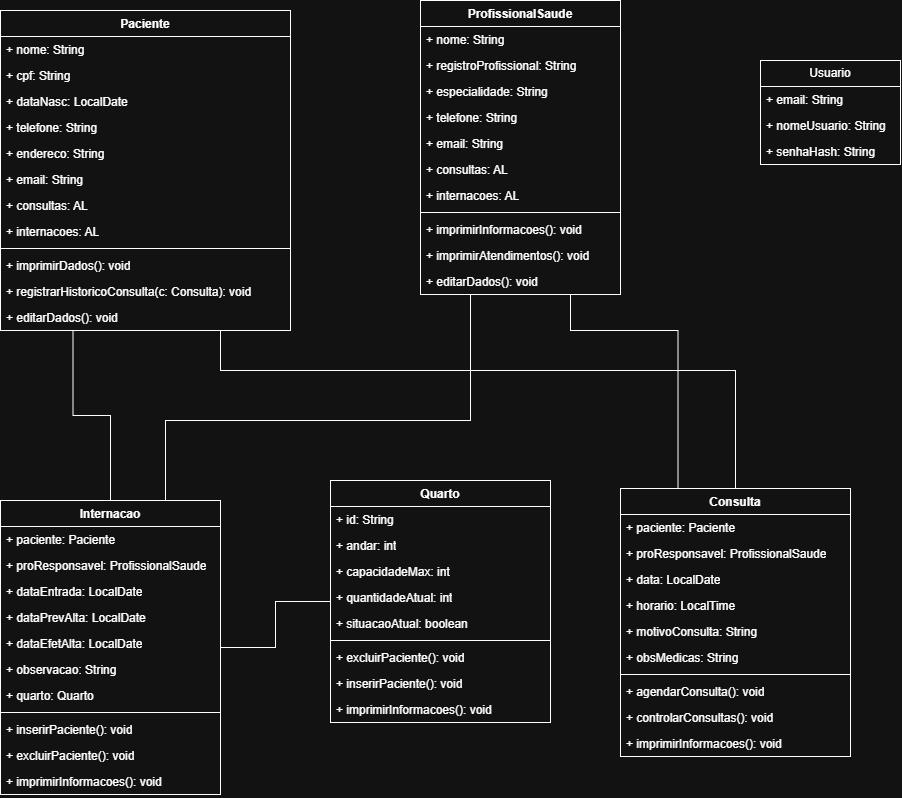

The diagram above was exported from draw.io. Its source (the exported page's mxGraphModel, read from the mxfile embedded in the PNG):
<mxGraphModel dx="1794" dy="977" grid="1" gridSize="10" guides="1" tooltips="1" connect="1" arrows="1" fold="1" page="1" pageScale="1" pageWidth="1200" pageHeight="1600" math="0" shadow="0">
  <root>
    <mxCell id="0" />
    <mxCell id="1" parent="0" />
    <mxCell id="pac" parent="1" style="swimlane;fontStyle=1;align=center;verticalAlign=top;childLayout=stackLayout;horizontal=1;startSize=26;horizontalStack=0;resizeParent=1;resizeParentMax=0;resizeLast=0;collapsible=1;marginBottom=0;whiteSpace=wrap;html=1;" value="Paciente" vertex="1">
      <mxGeometry height="320" width="290" x="190" y="50" as="geometry" />
    </mxCell>
    <mxCell id="pac_a0" parent="pac" style="text;strokeColor=none;fillColor=none;align=left;verticalAlign=top;spacingLeft=4;spacingRight=4;overflow=hidden;rotatable=0;points=[[0,0.5],[1,0.5]];portConstraint=eastwest;whiteSpace=wrap;html=1;" value="+ nome: String" vertex="1">
      <mxGeometry height="26" width="290" y="26" as="geometry" />
    </mxCell>
    <mxCell id="pac_a1" parent="pac" style="text;strokeColor=none;fillColor=none;align=left;verticalAlign=top;spacingLeft=4;spacingRight=4;overflow=hidden;rotatable=0;points=[[0,0.5],[1,0.5]];portConstraint=eastwest;whiteSpace=wrap;html=1;" value="+ cpf: String" vertex="1">
      <mxGeometry height="26" width="290" y="52" as="geometry" />
    </mxCell>
    <mxCell id="pac_a2" parent="pac" style="text;strokeColor=none;fillColor=none;align=left;verticalAlign=top;spacingLeft=4;spacingRight=4;overflow=hidden;rotatable=0;points=[[0,0.5],[1,0.5]];portConstraint=eastwest;whiteSpace=wrap;html=1;" value="+ dataNasc: LocalDate" vertex="1">
      <mxGeometry height="26" width="290" y="78" as="geometry" />
    </mxCell>
    <mxCell id="pac_a3" parent="pac" style="text;strokeColor=none;fillColor=none;align=left;verticalAlign=top;spacingLeft=4;spacingRight=4;overflow=hidden;rotatable=0;points=[[0,0.5],[1,0.5]];portConstraint=eastwest;whiteSpace=wrap;html=1;" value="+ telefone: String" vertex="1">
      <mxGeometry height="26" width="290" y="104" as="geometry" />
    </mxCell>
    <mxCell id="pac_a4" parent="pac" style="text;strokeColor=none;fillColor=none;align=left;verticalAlign=top;spacingLeft=4;spacingRight=4;overflow=hidden;rotatable=0;points=[[0,0.5],[1,0.5]];portConstraint=eastwest;whiteSpace=wrap;html=1;" value="+ endereco: String" vertex="1">
      <mxGeometry height="26" width="290" y="130" as="geometry" />
    </mxCell>
    <mxCell id="pac_a5" parent="pac" style="text;strokeColor=none;fillColor=none;align=left;verticalAlign=top;spacingLeft=4;spacingRight=4;overflow=hidden;rotatable=0;points=[[0,0.5],[1,0.5]];portConstraint=eastwest;whiteSpace=wrap;html=1;" value="+ email: String" vertex="1">
      <mxGeometry height="26" width="290" y="156" as="geometry" />
    </mxCell>
    <mxCell id="pac_a6" parent="pac" style="text;strokeColor=none;fillColor=none;align=left;verticalAlign=top;spacingLeft=4;spacingRight=4;overflow=hidden;rotatable=0;points=[[0,0.5],[1,0.5]];portConstraint=eastwest;whiteSpace=wrap;html=1;" value="+ consultas: AL&lt;Consulta&gt;" vertex="1">
      <mxGeometry height="26" width="290" y="182" as="geometry" />
    </mxCell>
    <mxCell id="pac_a7" parent="pac" style="text;strokeColor=none;fillColor=none;align=left;verticalAlign=top;spacingLeft=4;spacingRight=4;overflow=hidden;rotatable=0;points=[[0,0.5],[1,0.5]];portConstraint=eastwest;whiteSpace=wrap;html=1;" value="+ internacoes: AL&lt;Internacao&gt;" vertex="1">
      <mxGeometry height="26" width="290" y="208" as="geometry" />
    </mxCell>
    <mxCell id="pac_l" parent="pac" style="line;strokeWidth=1;fillColor=none;align=left;verticalAlign=middle;spacingTop=-1;spacingLeft=3;spacingRight=3;rotatable=0;labelPosition=right;points=[];portConstraint=eastwest;strokeColor=inherit;" value="" vertex="1">
      <mxGeometry height="8" width="290" y="234" as="geometry" />
    </mxCell>
    <mxCell id="pac_m0" parent="pac" style="text;strokeColor=none;fillColor=none;align=left;verticalAlign=top;spacingLeft=4;spacingRight=4;overflow=hidden;rotatable=0;points=[[0,0.5],[1,0.5]];portConstraint=eastwest;whiteSpace=wrap;html=1;" value="+ imprimirDados(): void" vertex="1">
      <mxGeometry height="26" width="290" y="242" as="geometry" />
    </mxCell>
    <mxCell id="pac_m1" parent="pac" style="text;strokeColor=none;fillColor=none;align=left;verticalAlign=top;spacingLeft=4;spacingRight=4;overflow=hidden;rotatable=0;points=[[0,0.5],[1,0.5]];portConstraint=eastwest;whiteSpace=wrap;html=1;" value="+ registrarHistoricoConsulta(c: Consulta): void" vertex="1">
      <mxGeometry height="26" width="290" y="268" as="geometry" />
    </mxCell>
    <mxCell id="pac_m2" parent="pac" style="text;strokeColor=none;fillColor=none;align=left;verticalAlign=top;spacingLeft=4;spacingRight=4;overflow=hidden;rotatable=0;points=[[0,0.5],[1,0.5]];portConstraint=eastwest;whiteSpace=wrap;html=1;" value="+ editarDados(): void" vertex="1">
      <mxGeometry height="26" width="290" y="294" as="geometry" />
    </mxCell>
    <mxCell id="pro" parent="1" style="swimlane;fontStyle=1;align=center;verticalAlign=top;childLayout=stackLayout;horizontal=1;startSize=26;horizontalStack=0;resizeParent=1;resizeParentMax=0;resizeLast=0;collapsible=1;marginBottom=0;whiteSpace=wrap;html=1;" value="ProfissionalSaude" vertex="1">
      <mxGeometry height="294" width="200" x="610" y="40" as="geometry" />
    </mxCell>
    <mxCell id="pro_a0" parent="pro" style="text;strokeColor=none;fillColor=none;align=left;verticalAlign=top;spacingLeft=4;spacingRight=4;overflow=hidden;rotatable=0;points=[[0,0.5],[1,0.5]];portConstraint=eastwest;whiteSpace=wrap;html=1;" value="+ nome: String" vertex="1">
      <mxGeometry height="26" width="200" y="26" as="geometry" />
    </mxCell>
    <mxCell id="pro_a1" parent="pro" style="text;strokeColor=none;fillColor=none;align=left;verticalAlign=top;spacingLeft=4;spacingRight=4;overflow=hidden;rotatable=0;points=[[0,0.5],[1,0.5]];portConstraint=eastwest;whiteSpace=wrap;html=1;" value="+ registroProfissional: String" vertex="1">
      <mxGeometry height="26" width="200" y="52" as="geometry" />
    </mxCell>
    <mxCell id="pro_a2" parent="pro" style="text;strokeColor=none;fillColor=none;align=left;verticalAlign=top;spacingLeft=4;spacingRight=4;overflow=hidden;rotatable=0;points=[[0,0.5],[1,0.5]];portConstraint=eastwest;whiteSpace=wrap;html=1;" value="+ especialidade: String" vertex="1">
      <mxGeometry height="26" width="200" y="78" as="geometry" />
    </mxCell>
    <mxCell id="pro_a3" parent="pro" style="text;strokeColor=none;fillColor=none;align=left;verticalAlign=top;spacingLeft=4;spacingRight=4;overflow=hidden;rotatable=0;points=[[0,0.5],[1,0.5]];portConstraint=eastwest;whiteSpace=wrap;html=1;" value="+ telefone: String" vertex="1">
      <mxGeometry height="26" width="200" y="104" as="geometry" />
    </mxCell>
    <mxCell id="pro_a4" parent="pro" style="text;strokeColor=none;fillColor=none;align=left;verticalAlign=top;spacingLeft=4;spacingRight=4;overflow=hidden;rotatable=0;points=[[0,0.5],[1,0.5]];portConstraint=eastwest;whiteSpace=wrap;html=1;" value="+ email: String" vertex="1">
      <mxGeometry height="26" width="200" y="130" as="geometry" />
    </mxCell>
    <mxCell id="pro_a5" parent="pro" style="text;strokeColor=none;fillColor=none;align=left;verticalAlign=top;spacingLeft=4;spacingRight=4;overflow=hidden;rotatable=0;points=[[0,0.5],[1,0.5]];portConstraint=eastwest;whiteSpace=wrap;html=1;" value="+ consultas: AL&lt;Consulta&gt;" vertex="1">
      <mxGeometry height="26" width="200" y="156" as="geometry" />
    </mxCell>
    <mxCell id="pro_a6" parent="pro" style="text;strokeColor=none;fillColor=none;align=left;verticalAlign=top;spacingLeft=4;spacingRight=4;overflow=hidden;rotatable=0;points=[[0,0.5],[1,0.5]];portConstraint=eastwest;whiteSpace=wrap;html=1;" value="+ internacoes: AL&lt;Internacao&gt;" vertex="1">
      <mxGeometry height="26" width="200" y="182" as="geometry" />
    </mxCell>
    <mxCell id="pro_l" parent="pro" style="line;strokeWidth=1;fillColor=none;align=left;verticalAlign=middle;spacingTop=-1;spacingLeft=3;spacingRight=3;rotatable=0;labelPosition=right;points=[];portConstraint=eastwest;strokeColor=inherit;" value="" vertex="1">
      <mxGeometry height="8" width="200" y="208" as="geometry" />
    </mxCell>
    <mxCell id="pro_m0" parent="pro" style="text;strokeColor=none;fillColor=none;align=left;verticalAlign=top;spacingLeft=4;spacingRight=4;overflow=hidden;rotatable=0;points=[[0,0.5],[1,0.5]];portConstraint=eastwest;whiteSpace=wrap;html=1;" value="+ imprimirInformacoes(): void" vertex="1">
      <mxGeometry height="26" width="200" y="216" as="geometry" />
    </mxCell>
    <mxCell id="pro_m1" parent="pro" style="text;strokeColor=none;fillColor=none;align=left;verticalAlign=top;spacingLeft=4;spacingRight=4;overflow=hidden;rotatable=0;points=[[0,0.5],[1,0.5]];portConstraint=eastwest;whiteSpace=wrap;html=1;" value="+ imprimirAtendimentos(): void" vertex="1">
      <mxGeometry height="26" width="200" y="242" as="geometry" />
    </mxCell>
    <mxCell id="pro_m2" parent="pro" style="text;strokeColor=none;fillColor=none;align=left;verticalAlign=top;spacingLeft=4;spacingRight=4;overflow=hidden;rotatable=0;points=[[0,0.5],[1,0.5]];portConstraint=eastwest;whiteSpace=wrap;html=1;" value="+ editarDados(): void" vertex="1">
      <mxGeometry height="26" width="200" y="268" as="geometry" />
    </mxCell>
    <mxCell id="con" parent="1" style="swimlane;fontStyle=1;align=center;verticalAlign=top;childLayout=stackLayout;horizontal=1;startSize=26;horizontalStack=0;resizeParent=1;resizeParentMax=0;resizeLast=0;collapsible=1;marginBottom=0;whiteSpace=wrap;html=1;" value="Consulta" vertex="1">
      <mxGeometry height="268" width="230" x="810" y="528" as="geometry" />
    </mxCell>
    <mxCell id="con_a0" parent="con" style="text;strokeColor=none;fillColor=none;align=left;verticalAlign=top;spacingLeft=4;spacingRight=4;overflow=hidden;rotatable=0;points=[[0,0.5],[1,0.5]];portConstraint=eastwest;whiteSpace=wrap;html=1;" value="+ paciente: Paciente" vertex="1">
      <mxGeometry height="26" width="230" y="26" as="geometry" />
    </mxCell>
    <mxCell id="con_a1" parent="con" style="text;strokeColor=none;fillColor=none;align=left;verticalAlign=top;spacingLeft=4;spacingRight=4;overflow=hidden;rotatable=0;points=[[0,0.5],[1,0.5]];portConstraint=eastwest;whiteSpace=wrap;html=1;" value="+ proResponsavel: ProfissionalSaude" vertex="1">
      <mxGeometry height="26" width="230" y="52" as="geometry" />
    </mxCell>
    <mxCell id="con_a2" parent="con" style="text;strokeColor=none;fillColor=none;align=left;verticalAlign=top;spacingLeft=4;spacingRight=4;overflow=hidden;rotatable=0;points=[[0,0.5],[1,0.5]];portConstraint=eastwest;whiteSpace=wrap;html=1;" value="+ data: LocalDate" vertex="1">
      <mxGeometry height="26" width="230" y="78" as="geometry" />
    </mxCell>
    <mxCell id="con_a3" parent="con" style="text;strokeColor=none;fillColor=none;align=left;verticalAlign=top;spacingLeft=4;spacingRight=4;overflow=hidden;rotatable=0;points=[[0,0.5],[1,0.5]];portConstraint=eastwest;whiteSpace=wrap;html=1;" value="+ horario: LocalTime" vertex="1">
      <mxGeometry height="26" width="230" y="104" as="geometry" />
    </mxCell>
    <mxCell id="con_a4" parent="con" style="text;strokeColor=none;fillColor=none;align=left;verticalAlign=top;spacingLeft=4;spacingRight=4;overflow=hidden;rotatable=0;points=[[0,0.5],[1,0.5]];portConstraint=eastwest;whiteSpace=wrap;html=1;" value="+ motivoConsulta: String" vertex="1">
      <mxGeometry height="26" width="230" y="130" as="geometry" />
    </mxCell>
    <mxCell id="con_a5" parent="con" style="text;strokeColor=none;fillColor=none;align=left;verticalAlign=top;spacingLeft=4;spacingRight=4;overflow=hidden;rotatable=0;points=[[0,0.5],[1,0.5]];portConstraint=eastwest;whiteSpace=wrap;html=1;" value="+ obsMedicas: String" vertex="1">
      <mxGeometry height="26" width="230" y="156" as="geometry" />
    </mxCell>
    <mxCell id="con_l" parent="con" style="line;strokeWidth=1;fillColor=none;align=left;verticalAlign=middle;spacingTop=-1;spacingLeft=3;spacingRight=3;rotatable=0;labelPosition=right;points=[];portConstraint=eastwest;strokeColor=inherit;" value="" vertex="1">
      <mxGeometry height="8" width="230" y="182" as="geometry" />
    </mxCell>
    <mxCell id="con_m0" parent="con" style="text;strokeColor=none;fillColor=none;align=left;verticalAlign=top;spacingLeft=4;spacingRight=4;overflow=hidden;rotatable=0;points=[[0,0.5],[1,0.5]];portConstraint=eastwest;whiteSpace=wrap;html=1;" value="+ agendarConsulta(): void" vertex="1">
      <mxGeometry height="26" width="230" y="190" as="geometry" />
    </mxCell>
    <mxCell id="con_m1" parent="con" style="text;strokeColor=none;fillColor=none;align=left;verticalAlign=top;spacingLeft=4;spacingRight=4;overflow=hidden;rotatable=0;points=[[0,0.5],[1,0.5]];portConstraint=eastwest;whiteSpace=wrap;html=1;" value="+ controlarConsultas(): void" vertex="1">
      <mxGeometry height="26" width="230" y="216" as="geometry" />
    </mxCell>
    <mxCell id="con_m2" parent="con" style="text;strokeColor=none;fillColor=none;align=left;verticalAlign=top;spacingLeft=4;spacingRight=4;overflow=hidden;rotatable=0;points=[[0,0.5],[1,0.5]];portConstraint=eastwest;whiteSpace=wrap;html=1;" value="+ imprimirInformacoes(): void" vertex="1">
      <mxGeometry height="26" width="230" y="242" as="geometry" />
    </mxCell>
    <mxCell id="int" parent="1" style="swimlane;fontStyle=1;align=center;verticalAlign=top;childLayout=stackLayout;horizontal=1;startSize=26;horizontalStack=0;resizeParent=1;resizeParentMax=0;resizeLast=0;collapsible=1;marginBottom=0;whiteSpace=wrap;html=1;" value="Internacao" vertex="1">
      <mxGeometry height="294" width="220" x="190" y="540" as="geometry" />
    </mxCell>
    <mxCell id="int_a0" parent="int" style="text;strokeColor=none;fillColor=none;align=left;verticalAlign=top;spacingLeft=4;spacingRight=4;overflow=hidden;rotatable=0;points=[[0,0.5],[1,0.5]];portConstraint=eastwest;whiteSpace=wrap;html=1;" value="+ paciente: Paciente" vertex="1">
      <mxGeometry height="26" width="220" y="26" as="geometry" />
    </mxCell>
    <mxCell id="int_a1" parent="int" style="text;strokeColor=none;fillColor=none;align=left;verticalAlign=top;spacingLeft=4;spacingRight=4;overflow=hidden;rotatable=0;points=[[0,0.5],[1,0.5]];portConstraint=eastwest;whiteSpace=wrap;html=1;" value="+ proResponsavel: ProfissionalSaude" vertex="1">
      <mxGeometry height="26" width="220" y="52" as="geometry" />
    </mxCell>
    <mxCell id="int_a2" parent="int" style="text;strokeColor=none;fillColor=none;align=left;verticalAlign=top;spacingLeft=4;spacingRight=4;overflow=hidden;rotatable=0;points=[[0,0.5],[1,0.5]];portConstraint=eastwest;whiteSpace=wrap;html=1;" value="+ dataEntrada: LocalDate" vertex="1">
      <mxGeometry height="26" width="220" y="78" as="geometry" />
    </mxCell>
    <mxCell id="int_a3" parent="int" style="text;strokeColor=none;fillColor=none;align=left;verticalAlign=top;spacingLeft=4;spacingRight=4;overflow=hidden;rotatable=0;points=[[0,0.5],[1,0.5]];portConstraint=eastwest;whiteSpace=wrap;html=1;" value="+ dataPrevAlta: LocalDate" vertex="1">
      <mxGeometry height="26" width="220" y="104" as="geometry" />
    </mxCell>
    <mxCell id="int_a4" parent="int" style="text;strokeColor=none;fillColor=none;align=left;verticalAlign=top;spacingLeft=4;spacingRight=4;overflow=hidden;rotatable=0;points=[[0,0.5],[1,0.5]];portConstraint=eastwest;whiteSpace=wrap;html=1;" value="+ dataEfetAlta: LocalDate" vertex="1">
      <mxGeometry height="26" width="220" y="130" as="geometry" />
    </mxCell>
    <mxCell id="int_a5" parent="int" style="text;strokeColor=none;fillColor=none;align=left;verticalAlign=top;spacingLeft=4;spacingRight=4;overflow=hidden;rotatable=0;points=[[0,0.5],[1,0.5]];portConstraint=eastwest;whiteSpace=wrap;html=1;" value="+ observacao: String" vertex="1">
      <mxGeometry height="26" width="220" y="156" as="geometry" />
    </mxCell>
    <mxCell id="int_a6" parent="int" style="text;strokeColor=none;fillColor=none;align=left;verticalAlign=top;spacingLeft=4;spacingRight=4;overflow=hidden;rotatable=0;points=[[0,0.5],[1,0.5]];portConstraint=eastwest;whiteSpace=wrap;html=1;" value="+ quarto: Quarto" vertex="1">
      <mxGeometry height="26" width="220" y="182" as="geometry" />
    </mxCell>
    <mxCell id="int_l" parent="int" style="line;strokeWidth=1;fillColor=none;align=left;verticalAlign=middle;spacingTop=-1;spacingLeft=3;spacingRight=3;rotatable=0;labelPosition=right;points=[];portConstraint=eastwest;strokeColor=inherit;" value="" vertex="1">
      <mxGeometry height="8" width="220" y="208" as="geometry" />
    </mxCell>
    <mxCell id="int_m0" parent="int" style="text;strokeColor=none;fillColor=none;align=left;verticalAlign=top;spacingLeft=4;spacingRight=4;overflow=hidden;rotatable=0;points=[[0,0.5],[1,0.5]];portConstraint=eastwest;whiteSpace=wrap;html=1;" value="+ inserirPaciente(): void" vertex="1">
      <mxGeometry height="26" width="220" y="216" as="geometry" />
    </mxCell>
    <mxCell id="tpLIOlud4soHcYvG1WJJ-2" parent="int" style="text;strokeColor=none;fillColor=none;align=left;verticalAlign=top;spacingLeft=4;spacingRight=4;overflow=hidden;rotatable=0;points=[[0,0.5],[1,0.5]];portConstraint=eastwest;whiteSpace=wrap;html=1;" value="+ excluirPaciente(): void" vertex="1">
      <mxGeometry height="26" width="220" y="242" as="geometry" />
    </mxCell>
    <mxCell id="int_m1" parent="int" style="text;strokeColor=none;fillColor=none;align=left;verticalAlign=top;spacingLeft=4;spacingRight=4;overflow=hidden;rotatable=0;points=[[0,0.5],[1,0.5]];portConstraint=eastwest;whiteSpace=wrap;html=1;" value="+ imprimirInformacoes(): void" vertex="1">
      <mxGeometry height="26" width="220" y="268" as="geometry" />
    </mxCell>
    <mxCell id="qua" parent="1" style="swimlane;fontStyle=1;align=center;verticalAlign=top;childLayout=stackLayout;horizontal=1;startSize=26;horizontalStack=0;resizeParent=1;resizeParentMax=0;resizeLast=0;collapsible=1;marginBottom=0;whiteSpace=wrap;html=1;" value="Quarto" vertex="1">
      <mxGeometry height="242" width="220" x="520" y="520" as="geometry" />
    </mxCell>
    <mxCell id="qua_a0" parent="qua" style="text;strokeColor=none;fillColor=none;align=left;verticalAlign=top;spacingLeft=4;spacingRight=4;overflow=hidden;rotatable=0;points=[[0,0.5],[1,0.5]];portConstraint=eastwest;whiteSpace=wrap;html=1;" value="+ id: String" vertex="1">
      <mxGeometry height="26" width="220" y="26" as="geometry" />
    </mxCell>
    <mxCell id="qua_a1" parent="qua" style="text;strokeColor=none;fillColor=none;align=left;verticalAlign=top;spacingLeft=4;spacingRight=4;overflow=hidden;rotatable=0;points=[[0,0.5],[1,0.5]];portConstraint=eastwest;whiteSpace=wrap;html=1;" value="+ andar: int" vertex="1">
      <mxGeometry height="26" width="220" y="52" as="geometry" />
    </mxCell>
    <mxCell id="qua_a2" parent="qua" style="text;strokeColor=none;fillColor=none;align=left;verticalAlign=top;spacingLeft=4;spacingRight=4;overflow=hidden;rotatable=0;points=[[0,0.5],[1,0.5]];portConstraint=eastwest;whiteSpace=wrap;html=1;" value="+ capacidadeMax: int" vertex="1">
      <mxGeometry height="26" width="220" y="78" as="geometry" />
    </mxCell>
    <mxCell id="qua_a3" parent="qua" style="text;strokeColor=none;fillColor=none;align=left;verticalAlign=top;spacingLeft=4;spacingRight=4;overflow=hidden;rotatable=0;points=[[0,0.5],[1,0.5]];portConstraint=eastwest;whiteSpace=wrap;html=1;" value="+ quantidadeAtual: int" vertex="1">
      <mxGeometry height="26" width="220" y="104" as="geometry" />
    </mxCell>
    <mxCell id="qua_a4" parent="qua" style="text;strokeColor=none;fillColor=none;align=left;verticalAlign=top;spacingLeft=4;spacingRight=4;overflow=hidden;rotatable=0;points=[[0,0.5],[1,0.5]];portConstraint=eastwest;whiteSpace=wrap;html=1;" value="+ situacaoAtual: boolean" vertex="1">
      <mxGeometry height="26" width="220" y="130" as="geometry" />
    </mxCell>
    <mxCell id="qua_l" parent="qua" style="line;strokeWidth=1;fillColor=none;align=left;verticalAlign=middle;spacingTop=-1;spacingLeft=3;spacingRight=3;rotatable=0;labelPosition=right;points=[];portConstraint=eastwest;strokeColor=inherit;" value="" vertex="1">
      <mxGeometry height="8" width="220" y="156" as="geometry" />
    </mxCell>
    <mxCell id="qua_m0" parent="qua" style="text;strokeColor=none;fillColor=none;align=left;verticalAlign=top;spacingLeft=4;spacingRight=4;overflow=hidden;rotatable=0;points=[[0,0.5],[1,0.5]];portConstraint=eastwest;whiteSpace=wrap;html=1;" value="+ excluirPaciente(): void" vertex="1">
      <mxGeometry height="26" width="220" y="164" as="geometry" />
    </mxCell>
    <mxCell id="tpLIOlud4soHcYvG1WJJ-1" parent="qua" style="text;strokeColor=none;fillColor=none;align=left;verticalAlign=top;spacingLeft=4;spacingRight=4;overflow=hidden;rotatable=0;points=[[0,0.5],[1,0.5]];portConstraint=eastwest;whiteSpace=wrap;html=1;" value="+ inserirPaciente(): void" vertex="1">
      <mxGeometry height="26" width="220" y="190" as="geometry" />
    </mxCell>
    <mxCell id="qua_m1" parent="qua" style="text;strokeColor=none;fillColor=none;align=left;verticalAlign=top;spacingLeft=4;spacingRight=4;overflow=hidden;rotatable=0;points=[[0,0.5],[1,0.5]];portConstraint=eastwest;whiteSpace=wrap;html=1;" value="+ imprimirInformacoes(): void" vertex="1">
      <mxGeometry height="26" width="220" y="216" as="geometry" />
    </mxCell>
    <mxCell id="r1" edge="1" parent="1" source="int" style="edgeStyle=orthogonalEdgeStyle;rounded=0;orthogonalLoop=1;jettySize=auto;html=1;endArrow=none;endFill=0;exitX=1;exitY=0.5;entryX=0;entryY=0.5;" target="qua">
      <mxGeometry relative="1" as="geometry" />
    </mxCell>
    <mxCell id="r2" edge="1" parent="1" source="pac" style="edgeStyle=orthogonalEdgeStyle;rounded=0;orthogonalLoop=1;jettySize=auto;html=1;endArrow=none;endFill=0;exitX=0.75;exitY=1;entryX=0.5;entryY=0;" target="con">
      <mxGeometry relative="1" as="geometry">
        <Array as="points">
          <mxPoint x="410" y="410" />
          <mxPoint x="925" y="410" />
        </Array>
      </mxGeometry>
    </mxCell>
    <mxCell id="r3" edge="1" parent="1" source="pac" style="edgeStyle=orthogonalEdgeStyle;rounded=0;orthogonalLoop=1;jettySize=auto;html=1;endArrow=none;endFill=0;exitX=0.25;exitY=1;" target="int">
      <mxGeometry relative="1" as="geometry" />
    </mxCell>
    <mxCell id="r4" edge="1" parent="1" source="pro" style="edgeStyle=orthogonalEdgeStyle;rounded=0;orthogonalLoop=1;jettySize=auto;html=1;endArrow=none;endFill=0;exitX=0.75;exitY=1;entryX=0.25;entryY=0;" target="con">
      <mxGeometry relative="1" as="geometry">
        <Array as="points">
          <mxPoint x="760" y="370" />
          <mxPoint x="867.5" y="370" />
        </Array>
      </mxGeometry>
    </mxCell>
    <mxCell id="r5" edge="1" parent="1" source="pro" style="edgeStyle=orthogonalEdgeStyle;rounded=0;orthogonalLoop=1;jettySize=auto;html=1;endArrow=none;endFill=0;exitX=0.25;exitY=1;entryX=0.75;entryY=0;" target="int">
      <mxGeometry relative="1" as="geometry">
        <Array as="points">
          <mxPoint x="660" y="460" />
          <mxPoint x="355" y="460" />
        </Array>
      </mxGeometry>
    </mxCell>
    <mxCell id="tpLIOlud4soHcYvG1WJJ-3" parent="1" style="swimlane;fontStyle=0;childLayout=stackLayout;horizontal=1;startSize=26;fillColor=none;horizontalStack=0;resizeParent=1;resizeParentMax=0;resizeLast=0;collapsible=1;marginBottom=0;whiteSpace=wrap;html=1;" value="Usuario" vertex="1">
      <mxGeometry height="104" width="140" x="950" y="100" as="geometry" />
    </mxCell>
    <mxCell id="tpLIOlud4soHcYvG1WJJ-4" parent="tpLIOlud4soHcYvG1WJJ-3" style="text;strokeColor=none;fillColor=none;align=left;verticalAlign=top;spacingLeft=4;spacingRight=4;overflow=hidden;rotatable=0;points=[[0,0.5],[1,0.5]];portConstraint=eastwest;whiteSpace=wrap;html=1;" value="+ email: String" vertex="1">
      <mxGeometry height="26" width="140" y="26" as="geometry" />
    </mxCell>
    <mxCell id="tpLIOlud4soHcYvG1WJJ-6" parent="tpLIOlud4soHcYvG1WJJ-3" style="text;strokeColor=none;fillColor=none;align=left;verticalAlign=top;spacingLeft=4;spacingRight=4;overflow=hidden;rotatable=0;points=[[0,0.5],[1,0.5]];portConstraint=eastwest;whiteSpace=wrap;html=1;" value="+ nomeUsuario: String" vertex="1">
      <mxGeometry height="26" width="140" y="52" as="geometry" />
    </mxCell>
    <mxCell id="tpLIOlud4soHcYvG1WJJ-5" parent="tpLIOlud4soHcYvG1WJJ-3" style="text;strokeColor=none;fillColor=none;align=left;verticalAlign=top;spacingLeft=4;spacingRight=4;overflow=hidden;rotatable=0;points=[[0,0.5],[1,0.5]];portConstraint=eastwest;whiteSpace=wrap;html=1;" value="+ senhaHash: String" vertex="1">
      <mxGeometry height="26" width="140" y="78" as="geometry" />
    </mxCell>
  </root>
</mxGraphModel>